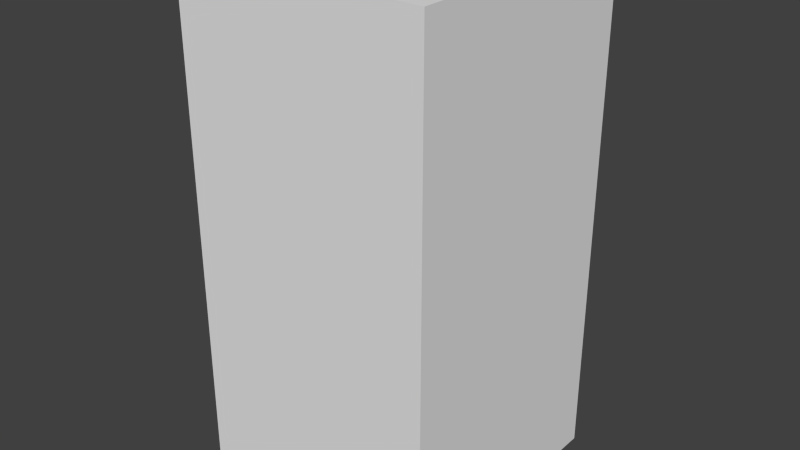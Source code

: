 # Source: greyStopOne.blend  (saved by Blender 2.68.0; exported with 4.5.12 LTS)
import bpy
from mathutils import Matrix  # noqa: F401  (used for matrix-valued properties, if any)

bpy.ops.wm.read_factory_settings(use_empty=True)
scene = bpy.context.scene
scene.name = 'Scene'

# ---- collections
col_collection_1 = bpy.data.collections.new('Collection 1'); scene.collection.children.link(col_collection_1)

# ---- world
world_world = bpy.data.worlds.new('World'); scene.world = world_world
world_world.color = (0.05088, 0.05088, 0.05088)
world_world.use_sun_shadow = False
world_world.sun_shadow_jitter_overblur = 0.0
world_world.cycles.sampling_method = 'MANUAL'
world_world.cycles.sample_map_resolution = 256

# ---- meshes
me_greystopone = bpy.data.meshes.new('greyStopOne')
me_greystopone.from_pydata([(-0.5, -0.5, -1.0), (-0.5, 0.5, -1.0), (0.5, 0.5, -1.0), (0.5, -0.5, -1.0), (-0.5, -0.5, 1.0), (-0.5, 0.5, 1.0), (0.5, 0.5, 1.0), (0.5, -0.5, 1.0)], [], [(4, 5, 1, 0), (5, 6, 2, 1), (6, 7, 3, 2), (7, 4, 0, 3), (0, 1, 2, 3), (7, 6, 5, 4)])
me_greystopone.use_remesh_preserve_volume = False
me_greystopone.use_remesh_preserve_attributes = False
me_greystopone.use_mirror_vertex_groups = False
me_greystopone.update()

# ---- objects
ob_greystopone = bpy.data.objects.new('greyStopOne', me_greystopone)

# ---- transforms, parenting, visibility, modifiers, constraints
ob_greystopone.location = (0.0, 0.0, 0.0)
ob_greystopone.lineart.crease_threshold = 0.0

# ---- collection membership
col_collection_1.objects.link(ob_greystopone)

# ---- scene / render settings (as saved in the file)
scene.frame_start = 1; scene.frame_end = 250; scene.frame_set(1)
scene.render.engine = 'BLENDER_EEVEE_NEXT'
scene.render.image_settings.color_mode = 'RGB'
scene.render.image_settings.compression = 90
scene.render.resolution_percentage = 50
scene.render.dither_intensity = 0.0
scene.cycles.use_denoising = False
scene.cycles.samples = 10
scene.cycles.sampling_pattern = 'TABULATED_SOBOL'
scene.cycles.light_sampling_threshold = 0.0
scene.cycles.use_adaptive_sampling = False
scene.cycles.use_light_tree = False
scene.cycles.blur_glossy = 0.0
scene.cycles.volume_bounces = 1
scene.cycles.pixel_filter_type = 'GAUSSIAN'
scene.cycles.sample_clamp_indirect = 0.0
scene.view_settings.view_transform = 'Standard'
bpy.context.view_layer.update()

# ---- added for rendering (the .blend has no active camera and no usable light): camera, sun
cam_auto = bpy.data.cameras.new('AutoCamera')
cam_auto.lens = 50.0
cam_auto.sensor_width = 36.0
cam_auto.clip_end = 1000.0
ob_auto_camera = bpy.data.objects.new('AutoCamera', cam_auto)
scene.collection.objects.link(ob_auto_camera)
ob_auto_camera.location = (2.26633, -2.71959, 1.81306)
ob_auto_camera.rotation_euler = (1.09748, -7.21219e-08, 0.694738)
scene.camera = ob_auto_camera
light_auto_sun = bpy.data.lights.new('AutoSun', 'SUN')
light_auto_sun.energy = 3.0
light_auto_sun.angle = 0.0523599
ob_auto_sun = bpy.data.objects.new('AutoSun', light_auto_sun)
scene.collection.objects.link(ob_auto_sun)
ob_auto_sun.rotation_euler = (0.872665, 0.174533, 0.523599)
bpy.context.view_layer.update()
